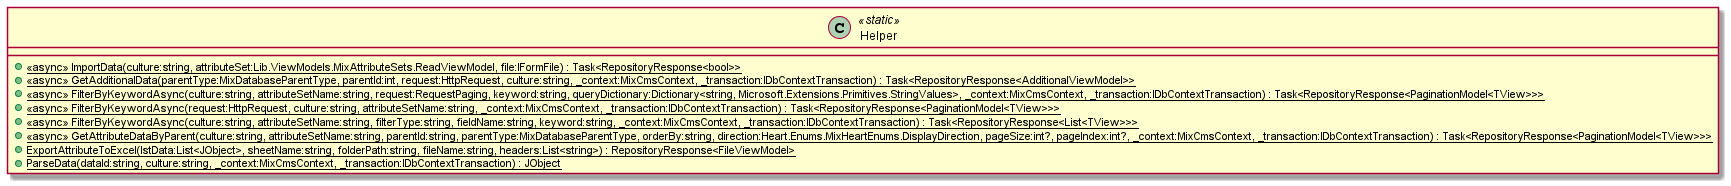

The diagram above was rendered by PlantUML. Its source (embedded in the PNG):
@startuml
class Helper <<static>> {
    + {static} <<async>> ImportData(culture:string, attributeSet:Lib.ViewModels.MixAttributeSets.ReadViewModel, file:IFormFile) : Task<RepositoryResponse<bool>>
    + {static} <<async>> GetAdditionalData(parentType:MixDatabaseParentType, parentId:int, request:HttpRequest, culture:string, _context:MixCmsContext, _transaction:IDbContextTransaction) : Task<RepositoryResponse<AdditionalViewModel>>
    + {static} <<async>> FilterByKeywordAsync(culture:string, attributeSetName:string, request:RequestPaging, keyword:string, queryDictionary:Dictionary<string, Microsoft.Extensions.Primitives.StringValues>, _context:MixCmsContext, _transaction:IDbContextTransaction) : Task<RepositoryResponse<PaginationModel<TView>>>
    + {static} <<async>> FilterByKeywordAsync(request:HttpRequest, culture:string, attributeSetName:string, _context:MixCmsContext, _transaction:IDbContextTransaction) : Task<RepositoryResponse<PaginationModel<TView>>>
    + {static} <<async>> FilterByKeywordAsync(culture:string, attributeSetName:string, filterType:string, fieldName:string, keyword:string, _context:MixCmsContext, _transaction:IDbContextTransaction) : Task<RepositoryResponse<List<TView>>>
    + {static} <<async>> GetAttributeDataByParent(culture:string, attributeSetName:string, parentId:string, parentType:MixDatabaseParentType, orderBy:string, direction:Heart.Enums.MixHeartEnums.DisplayDirection, pageSize:int?, pageIndex:int?, _context:MixCmsContext, _transaction:IDbContextTransaction) : Task<RepositoryResponse<PaginationModel<TView>>>
    + {static} ExportAttributeToExcel(lstData:List<JObject>, sheetName:string, folderPath:string, fileName:string, headers:List<string>) : RepositoryResponse<FileViewModel>
    + {static} ParseData(dataId:string, culture:string, _context:MixCmsContext, _transaction:IDbContextTransaction) : JObject
}
@enduml